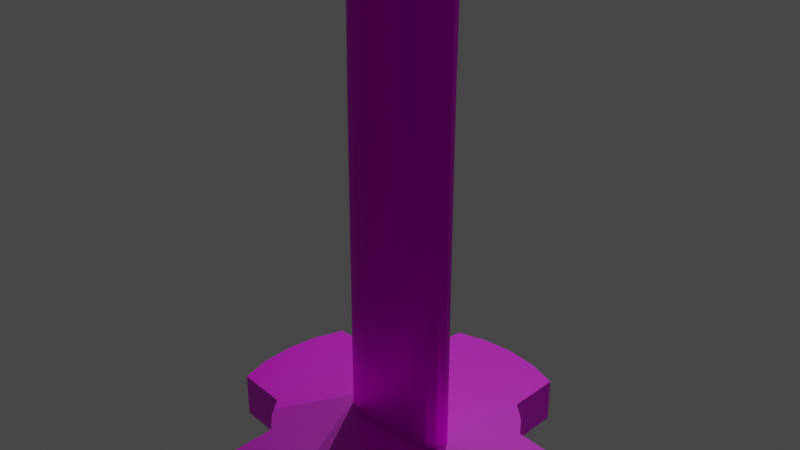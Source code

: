 # Source: katana.blend  (saved by Blender 2.92.15; exported with 4.5.12 LTS)
import bpy
from mathutils import Matrix  # noqa: F401  (used for matrix-valued properties, if any)

bpy.ops.wm.read_factory_settings(use_empty=True)
scene = bpy.context.scene
scene.name = 'Scene'

# ---- collections
col_collection = bpy.data.collections.new('Collection'); scene.collection.children.link(col_collection)

# ---- images (referenced by path relative to the original .blend; pixels are not part of the script)
import os
ASSET_DIR = os.environ.get("B2B_ASSET_DIR", "")  # directory of the original .blend (textures are referenced by path, not embedded)
HERE = os.path.dirname(os.path.abspath(__file__))  # packed textures are extracted next to this script under _unpacked/

def load_image(name, relpath, width, height, colorspace="sRGB"):
    """Load a texture the original file referenced (path relative to the .blend, or extracted next to this script)."""
    p = next((c for c in (os.path.join(HERE, relpath), os.path.join(ASSET_DIR, relpath)) if relpath and os.path.exists(c)), "")
    if p:
        img = bpy.data.images.load(p, check_existing=True)
        img.name = name
    else:  # same state as the original file: an image datablock whose file is absent (Cycles renders it pink)
        img = bpy.data.images.new(name, width, height)
        img.source = "FILE"
        img.filepath = "//" + (relpath or name)
    img.colorspace_settings.name = colorspace
    return img
img_bladetexturetest_png = load_image('bladeTextureTest.png', 'bladeTextureTest.png', 1024, 1024, 'sRGB')
img_katanaguard_tsuba__png = load_image('katanaGuard(tsuba).png', 'katanaGuard(tsuba).png', 1024, 1024, 'sRGB')
img_tsukatexturetest_png = load_image('tsukaTextureTest.png', 'tsukaTextureTest.png', 1024, 1024, 'sRGB')

# ---- materials (node trees are filled in below, after node groups)
mat_material_003 = bpy.data.materials.new('Material.003')
mat_material_003.use_transparent_shadow = False
mat_material_001 = bpy.data.materials.new('Material.001')
mat_material_001.use_transparent_shadow = False
mat_material_002 = bpy.data.materials.new('Material.002')
mat_material_002.use_transparent_shadow = False

# ---- material node trees
mat_material_003.use_nodes = True; mat_material_003.node_tree.nodes.clear()
_N = mat_material_003.node_tree.nodes; _L = mat_material_003.node_tree.links
n0 = _N.new('ShaderNodeBsdfPrincipled'); n0.name = 'Principled BSDF'; n0.location = (10, 300)
n0.distribution = 'GGX'
n0.subsurface_method = 'BURLEY'
n0.inputs[1].default_value = 1.0
n0.inputs[3].default_value = 1.45
n0.inputs[27].default_value = (0.0, 0.0, 0.0, 1.0)
n0.inputs[28].default_value = 1.0
n1 = _N.new('ShaderNodeOutputMaterial'); n1.name = 'Material Output'; n1.location = (300, 300)
n2 = _N.new('ShaderNodeTexImage'); n2.name = 'Image Texture'; n2.location = (-280, 280)
n2.image = img_bladetexturetest_png
_L.new(n0.outputs[0], n1.inputs[0])
_L.new(n2.outputs[0], n0.inputs[0])
n1.is_active_output = True
mat_material_001.use_nodes = True; mat_material_001.node_tree.nodes.clear()
_N = mat_material_001.node_tree.nodes; _L = mat_material_001.node_tree.links
n0 = _N.new('ShaderNodeBsdfPrincipled'); n0.name = 'Principled BSDF'; n0.location = (10, 300)
n0.distribution = 'GGX'
n0.subsurface_method = 'BURLEY'
n0.inputs[3].default_value = 1.45
n0.inputs[27].default_value = (0.0, 0.0, 0.0, 1.0)
n0.inputs[28].default_value = 1.0
n1 = _N.new('ShaderNodeOutputMaterial'); n1.name = 'Material Output'; n1.location = (300, 300)
n2 = _N.new('ShaderNodeTexImage'); n2.name = 'Image Texture'; n2.location = (-280, 280)
n2.image = img_katanaguard_tsuba__png
_L.new(n0.outputs[0], n1.inputs[0])
_L.new(n2.outputs[0], n0.inputs[0])
n1.is_active_output = True
mat_material_002.use_nodes = True; mat_material_002.node_tree.nodes.clear()
_N = mat_material_002.node_tree.nodes; _L = mat_material_002.node_tree.links
n0 = _N.new('ShaderNodeBsdfPrincipled'); n0.name = 'Principled BSDF'; n0.location = (10, 300)
n0.distribution = 'GGX'
n0.subsurface_method = 'BURLEY'
n0.inputs[3].default_value = 1.45
n0.inputs[27].default_value = (0.0, 0.0, 0.0, 1.0)
n0.inputs[28].default_value = 1.0
n1 = _N.new('ShaderNodeOutputMaterial'); n1.name = 'Material Output'; n1.location = (300, 300)
n2 = _N.new('ShaderNodeTexImage'); n2.name = 'Image Texture'; n2.location = (-280, 280)
n2.image = img_tsukatexturetest_png
_L.new(n0.outputs[0], n1.inputs[0])
_L.new(n2.outputs[0], n0.inputs[0])
n1.is_active_output = True

# ---- world
world_world = bpy.data.worlds.new('World'); scene.world = world_world
world_world.use_nodes = True; world_world.node_tree.nodes.clear()
_N = world_world.node_tree.nodes; _L = world_world.node_tree.links
n0 = _N.new('ShaderNodeOutputWorld'); n0.name = 'World Output'; n0.location = (300, 300)
n1 = _N.new('ShaderNodeBackground'); n1.name = 'Background'; n1.location = (10, 300)
n1.inputs[0].default_value = (0.05088, 0.05088, 0.05088, 1.0)
_L.new(n1.outputs[0], n0.inputs[0])
n0.is_active_output = True
world_world.color = (0.05088, 0.05088, 0.05088)
world_world.use_sun_shadow = False
world_world.sun_shadow_jitter_overblur = 0.0

# ---- cameras
cam_camera = bpy.data.cameras.new('Camera')
cam_camera.clip_end = 100.0
cam_camera.ortho_scale = 7.314

# ---- lights
light_light_001 = bpy.data.lights.new('Light.001', 'POINT')
light_light_001.transmission_factor = 0.0
light_light_001.energy = 1000.0
light_light_001.shadow_soft_size = 0.1
light_light_001.shadow_maximum_resolution = 0.006
light_light_001.use_absolute_resolution = True
light_light_002 = bpy.data.lights.new('Light.002', 'POINT')
light_light_002.transmission_factor = 0.0
light_light_002.energy = 1000.0
light_light_002.shadow_soft_size = 0.1
light_light_002.shadow_maximum_resolution = 0.006
light_light_002.use_absolute_resolution = True
light_light = bpy.data.lights.new('Light', 'POINT')
light_light.transmission_factor = 0.0
light_light.energy = 1000.0
light_light.shadow_soft_size = 0.1
light_light.shadow_maximum_resolution = 0.006
light_light.use_absolute_resolution = True

# ---- meshes
me_plane_001 = bpy.data.meshes.new('Plane.001')
me_plane_001.from_pydata([(-1.0, -0.0435, 4.181e-08), (1.0, -0.0435, 4.181e-08), (-1.0, 2.742, 7.615e-08), (1.0, 2.742, 7.615e-08), (-0.9729, -2.117, -4.884e-08), (1.023, -2.117, -4.884e-08), (-0.8473, -4.227, -1.411e-07), (1.141, -4.227, -1.411e-07), (-0.6195, -6.373, -2.348e-07), (1.358, -6.373, -2.348e-07), (-0.2869, -8.554, -3.302e-07), (1.68, -8.554, -3.302e-07), (0.1529, -10.77, -4.271e-07), (2.108, -10.77, -4.271e-07), (0.7012, -13.02, -5.256e-07), (2.645, -13.02, -5.256e-07), (1.359, -15.31, -6.257e-07), (3.295, -15.31, -6.257e-07), (2.125, -17.64, -7.273e-07), (4.08, -17.64, 0.2453), (5.0, -20.0, 0.2453), (-1.894, -0.0435, 4.181e-08), (-1.894, 2.742, 7.615e-08), (-1.867, -2.117, -4.884e-08), (-1.741, -4.227, -1.411e-07), (-1.514, -6.373, -2.348e-07), (-1.181, -8.554, -3.302e-07), (-0.7411, -10.77, -4.271e-07), (-0.1928, -13.02, -5.256e-07), (0.4649, -15.31, -6.257e-07), (1.232, -17.64, -7.273e-07), (-1.0, -0.0435, 0.4907), (1.0, -0.0435, 0.4907), (-1.0, 2.742, 0.4907), (1.0, 2.742, 0.4907), (-0.9729, -2.117, 0.4907), (1.023, -2.117, 0.4907), (-0.8473, -4.227, 0.4907), (1.141, -4.227, 0.4907), (-0.6195, -6.373, 0.4907), (1.358, -6.373, 0.4907), (-0.2869, -8.554, 0.4907), (1.68, -8.554, 0.4907), (0.1529, -10.77, 0.4907), (2.108, -10.77, 0.4907), (0.7012, -13.02, 0.4907), (2.645, -13.02, 0.4907), (1.359, -15.31, 0.4907), (3.295, -15.31, 0.4907), (2.125, -17.64, 0.4907), (-1.894, -0.0435, 0.4907), (-1.894, 2.742, 0.4907), (-1.867, -2.117, 0.4907), (-1.741, -4.227, 0.4907), (-1.514, -6.373, 0.4907), (-1.181, -8.554, 0.4907), (-0.7411, -10.77, 0.4907), (-0.1928, -13.02, 0.4907), (0.4649, -15.31, 0.4907), (1.232, -17.64, 0.4907)], [], [(0, 2, 3, 1), (1, 5, 4, 0), (5, 7, 6, 4), (7, 9, 8, 6), (9, 11, 10, 8), (11, 13, 12, 10), (13, 15, 14, 12), (15, 17, 16, 14), (17, 19, 18, 16), (19, 20, 18), (6, 24, 23, 4), (4, 23, 21, 0), (20, 30, 18), (18, 30, 29, 16), (16, 29, 28, 14), (14, 28, 27, 12), (0, 21, 22, 2), (12, 27, 26, 10), (10, 26, 25, 8), (8, 25, 24, 6), (31, 32, 34, 33), (32, 31, 35, 36), (36, 35, 37, 38), (38, 37, 39, 40), (40, 39, 41, 42), (42, 41, 43, 44), (44, 43, 45, 46), (46, 45, 47, 48), (48, 47, 49, 19), (19, 49, 20), (37, 35, 52, 53), (35, 31, 50, 52), (20, 49, 59), (49, 47, 58, 59), (47, 45, 57, 58), (45, 43, 56, 57), (31, 33, 51, 50), (43, 41, 55, 56), (41, 39, 54, 55), (39, 37, 53, 54), (21, 23, 52, 50), (2, 22, 51, 33), (3, 2, 33, 34), (13, 11, 42, 44), (23, 24, 53, 52), (22, 21, 50, 51), (9, 7, 38, 40), (19, 17, 48), (25, 26, 55, 54), (30, 20, 59), (5, 1, 32, 36), (15, 13, 44, 46), (26, 27, 56, 55), (27, 28, 57, 56), (11, 9, 40, 42), (28, 29, 58, 57), (24, 25, 54, 53), (7, 5, 36, 38), (17, 15, 46, 48), (29, 30, 59, 58), (1, 3, 34, 32)])
_k = {(2, 3): 1.0, (18, 19): 1.0, (17, 19): 1.0, (18, 20): 1.0, (29, 30): 1.0, (18, 30): 1.0, (2, 22): 1.0, (33, 34): 1.0, (20, 49): 1.0, (58, 59): 1.0, (49, 59): 1.0, (33, 51): 1.0, (20, 30): 1.0, (22, 51): 1.0, (2, 33): 1.0, (3, 34): 1.0, (17, 48): 1.0, (19, 20): 1.0, (30, 59): 1.0, (29, 58): 1.0, (19, 48): 1.0, (19, 49): 1.0, (20, 59): 1.0}
me_plane_001.attributes.new('crease_edge', 'FLOAT', 'EDGE').data.foreach_set('value', [_k.get((min(e.vertices), max(e.vertices)), 0.0) for e in me_plane_001.edges])
_uv = me_plane_001.uv_layers.new(name='UVMap')
_uv.uv.foreach_set('vector', [0.2441, 0.1228, 0.2645, 0.006565, 0.348, 0.02125, 0.3276, 0.1375, 0.3276, 0.1375, 0.3133, 0.2243, 0.23, 0.2096, 0.2441, 0.1228, 0.3133, 0.2243, 0.3027, 0.3132, 0.2197, 0.2986, 0.23, 0.2096, 0.3027, 0.3132, 0.296, 0.4044, 0.2135, 0.3898, 0.2197, 0.2986, 0.296, 0.4044, 0.2934, 0.4978, 0.2113, 0.4833, 0.2135, 0.3898, 0.2934, 0.4978, 0.295, 0.5935, 0.2134, 0.5791, 0.2113, 0.4833, 0.295, 0.5935, 0.3009, 0.6915, 0.2197, 0.6772, 0.2134, 0.5791, 0.3009, 0.6915, 0.3112, 0.7918, 0.2304, 0.7776, 0.2197, 0.6772, 0.3112, 0.7918, 0.327, 0.8947, 0.2453, 0.8803, 0.2304, 0.7776, 0.327, 0.8947, 0.348, 1.0, 0.2453, 0.8803, 0.2197, 0.2986, 0.1824, 0.292, 0.1927, 0.203, 0.23, 0.2096, 0.23, 0.2096, 0.1927, 0.203, 0.2068, 0.1163, 0.2441, 0.1228, 0.348, 1.0, 0.208, 0.8737, 0.2453, 0.8803, 0.2453, 0.8803, 0.208, 0.8737, 0.1931, 0.771, 0.2304, 0.7776, 0.2304, 0.7776, 0.1931, 0.771, 0.1824, 0.6706, 0.2197, 0.6772, 0.2197, 0.6772, 0.1824, 0.6706, 0.1761, 0.5726, 0.2134, 0.5791, 0.2441, 0.1228, 0.2068, 0.1163, 0.2272, 0.0, 0.2645, 0.006565, 0.2134, 0.5791, 0.1761, 0.5726, 0.174, 0.4768, 0.2113, 0.4833, 0.2113, 0.4833, 0.174, 0.4768, 0.1761, 0.3833, 0.2135, 0.3898, 0.2135, 0.3898, 0.1761, 0.3833, 0.1824, 0.292, 0.2197, 0.2986, 0.07007, 0.8772, 0.1535, 0.8625, 0.174, 0.9787, 0.09053, 0.9934, 0.1535, 0.8625, 0.07007, 0.8772, 0.05596, 0.7904, 0.1393, 0.7757, 0.1393, 0.7757, 0.05596, 0.7904, 0.04571, 0.7014, 0.1287, 0.6868, 0.1287, 0.6868, 0.04571, 0.7014, 0.03946, 0.6102, 0.122, 0.5956, 0.122, 0.5956, 0.03946, 0.6102, 0.03732, 0.5167, 0.1194, 0.5022, 0.1194, 0.5022, 0.03732, 0.5167, 0.03939, 0.4209, 0.121, 0.4065, 0.121, 0.4065, 0.03939, 0.4209, 0.04572, 0.3228, 0.1268, 0.3085, 0.1268, 0.3085, 0.04572, 0.3228, 0.05636, 0.2224, 0.1372, 0.2082, 0.1372, 0.2082, 0.05636, 0.2224, 0.07128, 0.1197, 0.153, 0.1053, 0.153, 0.1053, 0.07128, 0.1197, 0.174, 0.0, 0.04571, 0.7014, 0.05596, 0.7904, 0.01865, 0.797, 0.008394, 0.708, 0.05596, 0.7904, 0.07007, 0.8772, 0.03275, 0.8837, 0.01865, 0.797, 0.174, 0.0, 0.07128, 0.1197, 0.03396, 0.1263, 0.07128, 0.1197, 0.05636, 0.2224, 0.01904, 0.229, 0.03396, 0.1263, 0.05636, 0.2224, 0.04572, 0.3228, 0.008406, 0.3294, 0.01904, 0.229, 0.04572, 0.3228, 0.03939, 0.4209, 0.002069, 0.4274, 0.008406, 0.3294, 0.07007, 0.8772, 0.09053, 0.9934, 0.05321, 1.0, 0.03275, 0.8837, 0.03939, 0.4209, 0.03732, 0.5167, 0.0, 0.5232, 0.002069, 0.4274, 0.03732, 0.5167, 0.03946, 0.6102, 0.002139, 0.6167, 0.0, 0.5232, 0.03946, 0.6102, 0.04571, 0.7014, 0.008394, 0.708, 0.002139, 0.6167, 0.3688, 0.1167, 0.3688, 0.2038, 0.348, 0.2038, 0.348, 0.1167, 0.4104, 0.08477, 0.4104, 0.1227, 0.3896, 0.1227, 0.3896, 0.08477, 0.4104, 0.0, 0.4104, 0.08477, 0.3896, 0.08477, 0.3896, 0.0, 0.3688, 0.5734, 0.3688, 0.4778, 0.3896, 0.4778, 0.3896, 0.5734, 0.3688, 0.2038, 0.3688, 0.293, 0.348, 0.293, 0.348, 0.2038, 0.3688, 0.0, 0.3688, 0.1167, 0.348, 0.1167, 0.348, 0.0, 0.3688, 0.3843, 0.3688, 0.293, 0.3896, 0.293, 0.3896, 0.3843, 0.3792, 0.8736, 0.3688, 0.7713, 0.3896, 0.7713, 0.3688, 0.3843, 0.3688, 0.4779, 0.348, 0.4779, 0.348, 0.3843, 0.3688, 0.8739, 0.3584, 0.9969, 0.348, 0.8739, 0.3688, 0.2038, 0.3688, 0.1168, 0.3896, 0.1168, 0.3896, 0.2038, 0.3688, 0.6712, 0.3688, 0.5734, 0.3896, 0.5734, 0.3896, 0.6712, 0.3688, 0.4779, 0.3688, 0.5736, 0.348, 0.5736, 0.348, 0.4779, 0.3688, 0.5736, 0.3688, 0.6715, 0.348, 0.6715, 0.348, 0.5736, 0.3688, 0.4778, 0.3688, 0.3843, 0.3896, 0.3843, 0.3896, 0.4778, 0.3688, 0.6715, 0.3688, 0.7716, 0.348, 0.7716, 0.348, 0.6715, 0.3688, 0.293, 0.3688, 0.3843, 0.348, 0.3843, 0.348, 0.293, 0.3688, 0.293, 0.3688, 0.2038, 0.3896, 0.2038, 0.3896, 0.293, 0.3688, 0.7713, 0.3688, 0.6712, 0.3896, 0.6712, 0.3896, 0.7713, 0.3688, 0.7716, 0.3688, 0.8739, 0.348, 0.8739, 0.348, 0.7716, 0.3688, 0.1168, 0.3688, 0.0, 0.3896, 0.0, 0.3896, 0.1168])
me_plane_001.materials.append(mat_material_003)
me_plane_001.use_remesh_fix_poles = True
me_plane_001.use_remesh_preserve_attributes = False
me_plane_001.use_mirror_vertex_groups = False
me_plane_001.update()
me_circle = bpy.data.meshes.new('Circle')
me_circle.from_pydata([(0.0, 2.0, 0.0), (-0.3902, 1.962, 0.0), (-0.7654, 1.848, 0.0), (-0.799, 1.196, 0.0), (-1.017, 1.017, 0.0), (-1.196, 0.799, 0.0), (-1.848, 0.7654, 0.0), (-1.962, 0.3902, 0.0), (-2.0, 1.51e-07, 0.0), (-1.962, -0.3902, 0.0), (-1.848, -0.7654, 0.0), (-1.196, -0.799, 0.0), (-1.017, -1.017, 0.0), (-0.799, -1.196, 0.0), (-0.7654, -1.848, 0.0), (-0.3902, -1.962, 0.0), (6.517e-07, -2.0, 0.0), (0.3902, -1.962, 0.0), (0.7654, -1.848, 0.0), (0.799, -1.196, 0.0), (1.017, -1.017, 0.0), (1.196, -0.799, 0.0), (1.848, -0.7654, 0.0), (1.962, -0.3902, 0.0), (2.0, 1.931e-06, 0.0), (1.962, 0.3902, 0.0), (1.848, 0.7654, 0.0), (1.196, 0.799, 0.0), (1.017, 1.017, 0.0), (0.799, 1.196, 0.0), (0.7654, 1.848, 0.0), (0.3902, 1.962, 0.0), (0.0, 2.0, -0.5381), (-0.3902, 1.962, -0.5381), (-0.7654, 1.848, -0.5381), (-0.799, 1.196, -0.5381), (-1.017, 1.017, -0.5381), (-1.196, 0.799, -0.5381), (-1.848, 0.7654, -0.5381), (-1.962, 0.3902, -0.5381), (-2.0, 1.51e-07, -0.5381), (-1.962, -0.3902, -0.5381), (-1.848, -0.7654, -0.5381), (-1.196, -0.799, -0.5381), (-1.017, -1.017, -0.5381), (-0.799, -1.196, -0.5381), (-0.7654, -1.848, -0.5381), (-0.3902, -1.962, -0.5381), (6.517e-07, -2.0, -0.5381), (0.3902, -1.962, -0.5381), (0.7654, -1.848, -0.5381), (0.799, -1.196, -0.5381), (1.017, -1.017, -0.5381), (1.196, -0.799, -0.5381), (1.848, -0.7654, -0.5381), (1.962, -0.3902, -0.5381), (2.0, 1.931e-06, -0.5381), (1.962, 0.3902, -0.5381), (1.848, 0.7654, -0.5381), (1.196, 0.799, -0.5381), (1.017, 1.017, -0.5381), (0.799, 1.196, -0.5381), (0.7654, 1.848, -0.5381), (0.3902, 1.962, -0.5381)], [], [(3, 2, 34, 35), (30, 29, 61, 62), (17, 16, 48, 49), (4, 3, 35, 36), (31, 30, 62, 63), (18, 17, 49, 50), (5, 4, 36, 37), (0, 31, 63, 32), (19, 18, 50, 51), (6, 5, 37, 38), (20, 19, 51, 52), (7, 6, 38, 39), (21, 20, 52, 53), (8, 7, 39, 40), (22, 21, 53, 54), (9, 8, 40, 41), (23, 22, 54, 55), (10, 9, 41, 42), (24, 23, 55, 56), (11, 10, 42, 43), (25, 24, 56, 57), (12, 11, 43, 44), (26, 25, 57, 58), (13, 12, 44, 45), (27, 26, 58, 59), (14, 13, 45, 46), (1, 0, 32, 33), (28, 27, 59, 60), (15, 14, 46, 47), (2, 1, 33, 34), (29, 28, 60, 61), (16, 15, 47, 48), (33, 32, 63, 62, 61, 60, 59, 58, 57, 56, 55, 54, 53, 52, 51, 50, 49, 48, 47, 46, 45, 44, 43, 42, 41, 40, 39, 38, 37, 36, 35, 34), (1, 2, 3, 4, 5, 6, 7, 8, 9, 10, 11, 12, 13, 14, 15, 16, 17, 18, 19, 20, 21, 22, 23, 24, 25, 26, 27, 28, 29, 30, 31, 0)])
_uv = me_circle.uv_layers.new(name='UVMap')
_uv.uv.foreach_set('vector', [0.5824, 0.6742, 0.5824, 0.5878, 0.6552, 0.5878, 0.6552, 0.6742, 0.2184, 0.5421, 0.2184, 0.6164, 0.1456, 0.6164, 0.1456, 0.5421, 0.0728, 0.5508, 0.0728, 0.6036, 0.0, 0.6036, 0.0, 0.5508, 0.2912, 0.5381, 0.2912, 0.5, 0.364, 0.5, 0.364, 0.5381, 0.2184, 0.5, 0.2184, 0.5421, 0.1456, 0.5421, 0.1456, 0.5, 0.0728, 0.5, 0.0728, 0.5508, 0.0, 0.5508, 0.0, 0.5, 0.2912, 0.5749, 0.2912, 0.5381, 0.364, 0.5381, 0.364, 0.5749, 0.4368, 0.5398, 0.4368, 0.5, 0.5096, 0.5, 0.5096, 0.5398, 0.5058, 0.7088, 0.4368, 0.7088, 0.4368, 0.636, 0.5058, 0.636, 0.2912, 0.6492, 0.2912, 0.5749, 0.364, 0.5749, 0.364, 0.6492, 0.364, 0.5295, 0.364, 0.5, 0.4368, 0.5, 0.4368, 0.5295, 0.0728, 0.5477, 0.0728, 0.5, 0.1456, 0.5, 0.1456, 0.5477, 0.364, 0.5537, 0.364, 0.5295, 0.4368, 0.5295, 0.4368, 0.5537, 0.0728, 0.5989, 0.0728, 0.5477, 0.1456, 0.5477, 0.1456, 0.5989, 0.364, 0.6419, 0.364, 0.5537, 0.4368, 0.5537, 0.4368, 0.6419, 0.0728, 0.6519, 0.0728, 0.5989, 0.1456, 0.5989, 0.1456, 0.6519, 0.2184, 0.5323, 0.2184, 0.5, 0.2912, 0.5, 0.2912, 0.5323, 0.0728, 0.7045, 0.0728, 0.6519, 0.1456, 0.6519, 0.1456, 0.7045, 0.2184, 0.5721, 0.2184, 0.5323, 0.2912, 0.5323, 0.2912, 0.5721, 0.5096, 0.5882, 0.5096, 0.5, 0.5824, 0.5, 0.5824, 0.5882, 0.2184, 0.618, 0.2184, 0.5721, 0.2912, 0.5721, 0.2912, 0.618, 0.6882, 0.5728, 0.6552, 0.5728, 0.6552, 0.5, 0.6882, 0.5, 0.2184, 0.6682, 0.2184, 0.618, 0.2912, 0.618, 0.2912, 0.6682, 0.6847, 0.6456, 0.6552, 0.6456, 0.6552, 0.5728, 0.6847, 0.5728, 0.5786, 0.661, 0.5096, 0.661, 0.5096, 0.5882, 0.5786, 0.5882, 0.5824, 0.5878, 0.5824, 0.5, 0.6552, 0.5, 0.6552, 0.5878, 0.4368, 0.5858, 0.4368, 0.5398, 0.5096, 0.5398, 0.5096, 0.5858, 0.2184, 0.6533, 0.2184, 0.6913, 0.1456, 0.6913, 0.1456, 0.6533, 0.0728, 0.6563, 0.0728, 0.7071, 0.0, 0.7071, 0.0, 0.6563, 0.4368, 0.636, 0.4368, 0.5858, 0.5096, 0.5858, 0.5096, 0.636, 0.2184, 0.6164, 0.2184, 0.6533, 0.1456, 0.6533, 0.1456, 0.6164, 0.0728, 0.6036, 0.0728, 0.6563, 0.0, 0.6563, 0.0, 0.6036, 0.525, 0.09966, 0.5587, 0.05866, 0.5997, 0.02501, 0.6464, 2.384e-07, 0.712, 0.05915, 0.75, 0.05542, 0.788, 0.05915, 0.8536, 0.0, 0.9003, 0.02501, 0.9413, 0.05866, 0.975, 0.09966, 1.0, 0.1464, 0.9408, 0.212, 0.9446, 0.25, 0.9408, 0.288, 1.0, 0.3536, 0.975, 0.4003, 0.9413, 0.4413, 0.9003, 0.475, 0.8536, 0.5, 0.788, 0.4408, 0.75, 0.4446, 0.712, 0.4408, 0.6464, 0.5, 0.5997, 0.475, 0.5587, 0.4413, 0.525, 0.4003, 0.5, 0.3536, 0.5592, 0.288, 0.5554, 0.25, 0.5592, 0.212, 0.5, 0.1464, 0.02501, 0.4003, 1.192e-07, 0.3536, 0.05915, 0.288, 0.05542, 0.25, 0.05915, 0.212, 0.0, 0.1464, 0.02501, 0.09966, 0.05866, 0.05866, 0.09966, 0.02501, 0.1464, 1.192e-07, 0.212, 0.05915, 0.25, 0.05542, 0.288, 0.05915, 0.3536, 0.0, 0.4003, 0.02501, 0.4413, 0.05866, 0.475, 0.09966, 0.5, 0.1464, 0.4408, 0.212, 0.4446, 0.25, 0.4408, 0.288, 0.5, 0.3536, 0.475, 0.4003, 0.4413, 0.4413, 0.4003, 0.475, 0.3536, 0.5, 0.288, 0.4408, 0.25, 0.4446, 0.212, 0.4408, 0.1464, 0.5, 0.09966, 0.475, 0.05866, 0.4413])
me_circle.materials.append(mat_material_001)
me_circle.use_remesh_fix_poles = True
me_circle.use_remesh_preserve_attributes = False
me_circle.use_mirror_vertex_groups = False
me_circle.update()
me_circle_001 = bpy.data.meshes.new('Circle.001')
me_circle_001.from_pydata([(0.0, 1.0, 0.0), (-0.1951, 0.9808, 0.0), (-0.3827, 0.9239, 0.0), (-0.5556, 0.8315, 0.0), (-0.7071, 0.7071, 0.0), (-0.8315, 0.5556, 0.0), (-0.9239, 0.3827, 0.0), (-0.9808, 0.1951, 0.0), (-1.0, 7.55e-08, 0.0), (-0.9808, -0.1951, 0.0), (-0.9239, -0.3827, 0.0), (-0.8315, -0.5556, 0.0), (-0.7071, -0.7071, 0.0), (-0.5556, -0.8315, 0.0), (-0.3827, -0.9239, 0.0), (-0.1951, -0.9808, 0.0), (3.258e-07, -1.0, 0.0), (0.1951, -0.9808, 0.0), (0.3827, -0.9239, 0.0), (0.5556, -0.8315, 0.0), (0.7071, -0.7071, 0.0), (0.8315, -0.5556, 0.0), (0.9239, -0.3827, 0.0), (0.9808, -0.1951, 0.0), (1.0, 9.656e-07, 0.0), (0.9808, 0.1951, 0.0), (0.9239, 0.3827, 0.0), (0.8315, 0.5556, 0.0), (0.7071, 0.7071, 0.0), (0.5556, 0.8315, 0.0), (0.3827, 0.9239, 0.0), (0.1951, 0.9808, 0.0), (0.0, 1.0, -6.0), (-0.1951, 0.9808, -6.0), (-0.3827, 0.9239, -6.0), (-0.5556, 0.8315, -6.0), (-0.7071, 0.7071, -6.0), (-0.8315, 0.5556, -6.0), (-0.9239, 0.3827, -6.0), (-0.9808, 0.1951, -6.0), (-1.0, 7.55e-08, -6.0), (-0.9808, -0.1951, -6.0), (-0.9239, -0.3827, -6.0), (-0.8315, -0.5556, -6.0), (-0.7071, -0.7071, -6.0), (-0.5556, -0.8315, -6.0), (-0.3827, -0.9239, -6.0), (-0.1951, -0.9808, -6.0), (3.258e-07, -1.0, -6.0), (0.1951, -0.9808, -6.0), (0.3827, -0.9239, -6.0), (0.5556, -0.8315, -6.0), (0.7071, -0.7071, -6.0), (0.8315, -0.5556, -6.0), (0.9239, -0.3827, -6.0), (0.9808, -0.1951, -6.0), (1.0, 9.656e-07, -6.0), (0.9808, 0.1951, -6.0), (0.9239, 0.3827, -6.0), (0.8315, 0.5556, -6.0), (0.7071, 0.7071, -6.0), (0.5556, 0.8315, -6.0), (0.3827, 0.9239, -6.0), (0.1951, 0.9808, -6.0), (-5.612e-08, 0.5293, -6.208), (-0.1033, 0.5191, -6.208), (-0.2025, 0.489, -6.208), (-0.294, 0.4401, -6.208), (-0.3742, 0.3742, -6.208), (-0.4401, 0.294, -6.208), (-0.489, 0.2025, -6.208), (-0.5191, 0.1033, -6.208), (-0.5293, 1.522e-07, -6.208), (-0.5191, -0.1033, -6.208), (-0.489, -0.2025, -6.208), (-0.4401, -0.294, -6.208), (-0.3742, -0.3742, -6.208), (-0.294, -0.4401, -6.208), (-0.2025, -0.489, -6.208), (-0.1033, -0.5191, -6.208), (1.163e-07, -0.5293, -6.208), (0.1033, -0.5191, -6.208), (0.2025, -0.489, -6.208), (0.294, -0.4401, -6.208), (0.3743, -0.3742, -6.208), (0.4401, -0.294, -6.208), (0.489, -0.2025, -6.208), (0.5191, -0.1033, -6.208), (0.5293, 6.233e-07, -6.208), (0.5191, 0.1033, -6.208), (0.489, 0.2025, -6.208), (0.4401, 0.294, -6.208), (0.3742, 0.3743, -6.208), (0.294, 0.4401, -6.208), (0.2025, 0.489, -6.208), (0.1033, 0.5191, -6.208)], [], [(5, 4, 36, 37), (0, 31, 63, 32), (19, 18, 50, 51), (6, 5, 37, 38), (20, 19, 51, 52), (7, 6, 38, 39), (21, 20, 52, 53), (8, 7, 39, 40), (22, 21, 53, 54), (9, 8, 40, 41), (23, 22, 54, 55), (10, 9, 41, 42), (24, 23, 55, 56), (11, 10, 42, 43), (25, 24, 56, 57), (12, 11, 43, 44), (26, 25, 57, 58), (13, 12, 44, 45), (27, 26, 58, 59), (14, 13, 45, 46), (1, 0, 32, 33), (28, 27, 59, 60), (15, 14, 46, 47), (2, 1, 33, 34), (29, 28, 60, 61), (16, 15, 47, 48), (3, 2, 34, 35), (30, 29, 61, 62), (17, 16, 48, 49), (4, 3, 35, 36), (31, 30, 62, 63), (18, 17, 49, 50), (45, 44, 76, 77), (59, 58, 90, 91), (46, 45, 77, 78), (33, 32, 64, 65), (60, 59, 91, 92), (47, 46, 78, 79), (34, 33, 65, 66), (61, 60, 92, 93), (48, 47, 79, 80), (35, 34, 66, 67), (62, 61, 93, 94), (49, 48, 80, 81), (36, 35, 67, 68), (63, 62, 94, 95), (50, 49, 81, 82), (37, 36, 68, 69), (32, 63, 95, 64), (51, 50, 82, 83), (38, 37, 69, 70), (52, 51, 83, 84), (39, 38, 70, 71), (53, 52, 84, 85), (40, 39, 71, 72), (54, 53, 85, 86), (41, 40, 72, 73), (55, 54, 86, 87), (42, 41, 73, 74), (56, 55, 87, 88), (43, 42, 74, 75), (57, 56, 88, 89), (44, 43, 75, 76), (58, 57, 89, 90), (65, 64, 95, 94, 93, 92, 91, 90, 89, 88, 87, 86, 85, 84, 83, 82, 81, 80, 79, 78, 77, 76, 75, 74, 73, 72, 71, 70, 69, 68, 67, 66)])
_uv = me_circle_001.uv_layers.new(name='UVMap')
_uv.uv.foreach_set('vector', [0.4701, 0.7951, 0.4441, 0.7951, 0.4441, 0.0, 0.4701, 0.0, 0.7244, 0.7951, 0.7004, 0.7951, 0.7004, 0.0, 0.7244, 0.0, 0.2265, 0.7951, 0.2049, 0.7951, 0.2049, 0.0, 0.2265, 0.0, 0.4956, 0.7951, 0.4701, 0.7951, 0.4701, 0.0, 0.4956, 0.0, 0.2505, 0.7951, 0.2265, 0.7951, 0.2265, 0.0, 0.2505, 0.0, 0.5196, 0.7951, 0.4956, 0.7951, 0.4956, 0.0, 0.5196, 0.0, 0.276, 0.7951, 0.2505, 0.7951, 0.2505, 0.0, 0.276, 0.0, 0.5412, 0.7951, 0.5196, 0.7951, 0.5196, 0.0, 0.5412, 0.0, 0.3019, 0.7951, 0.276, 0.7951, 0.276, 0.0, 0.3019, 0.0, 0.5595, 0.7951, 0.5412, 0.7951, 0.5412, 0.0, 0.5595, 0.0, 0.3274, 0.7951, 0.3019, 0.7951, 0.3019, 0.0, 0.3274, 0.0, 0.01837, 0.7951, 0.0, 0.7951, 5.96e-08, 0.0, 0.01837, 0.0, 0.3514, 0.7951, 0.3274, 0.7951, 0.3274, 0.0, 0.3514, 0.0, 0.03997, 0.7951, 0.01837, 0.7951, 0.01837, 0.0, 0.03997, 0.0, 0.373, 0.7951, 0.3514, 0.7951, 0.3514, 0.0, 0.373, 0.0, 0.06397, 0.7951, 0.03997, 0.7951, 0.03997, 0.0, 0.06397, 0.0, 0.5779, 0.7951, 0.5595, 0.7951, 0.5595, 0.0, 0.5779, 0.0, 0.08945, 0.7951, 0.06397, 0.7951, 0.06397, 0.0, 0.08945, 0.0, 0.5995, 0.7951, 0.5779, 0.7951, 0.5779, 0.0, 0.5995, 0.0, 0.1154, 0.7951, 0.08945, 0.7951, 0.08945, 0.0, 0.1154, 0.0, 0.746, 0.7951, 0.7244, 0.7951, 0.7244, 0.0, 0.746, 0.0, 0.6235, 0.7951, 0.5995, 0.7951, 0.5995, 0.0, 0.6235, 0.0, 0.1409, 0.7951, 0.1154, 0.7951, 0.1154, 0.0, 0.1409, 0.0, 0.3946, 0.7951, 0.373, 0.7951, 0.373, 0.0, 0.3946, 0.0, 0.649, 0.7951, 0.6235, 0.7951, 0.6235, 0.0, 0.649, 0.0, 0.1649, 0.7951, 0.1409, 0.7951, 0.1409, 0.0, 0.1649, 0.0, 0.4186, 0.7951, 0.3946, 0.7951, 0.3946, 0.0, 0.4186, 0.0, 0.675, 0.7951, 0.649, 0.7951, 0.649, 0.0, 0.675, 0.0, 0.1865, 0.7951, 0.1649, 0.7951, 0.1649, 0.0, 0.1865, 0.0, 0.4441, 0.7951, 0.4186, 0.7951, 0.4186, 0.0, 0.4441, 0.0, 0.7004, 0.7951, 0.675, 0.7951, 0.675, 0.0, 0.7004, 0.0, 0.2049, 0.7951, 0.1865, 0.7951, 0.1865, 0.0, 0.2049, 0.0, 0.8855, 0.0, 0.9101, 0.005068, 0.8852, 0.06476, 0.8722, 0.06208, 0.8129, 0.2488, 0.7921, 0.2343, 0.8227, 0.1861, 0.8337, 0.1937, 0.8605, 0.0, 0.8855, 0.0, 0.8722, 0.06208, 0.8589, 0.06208, 0.954, 0.2343, 0.9332, 0.2488, 0.8974, 0.1937, 0.9084, 0.1861, 0.836, 0.2587, 0.8129, 0.2488, 0.8337, 0.1937, 0.846, 0.199, 0.836, 0.005068, 0.8605, 0.0, 0.8589, 0.06208, 0.846, 0.06476, 0.9717, 0.216, 0.954, 0.2343, 0.9084, 0.1861, 0.9178, 0.1764, 0.8605, 0.2638, 0.836, 0.2587, 0.846, 0.199, 0.8589, 0.2017, 0.8129, 0.01501, 0.836, 0.005068, 0.846, 0.06476, 0.8337, 0.07003, 0.9855, 0.1944, 0.9717, 0.216, 0.9178, 0.1764, 0.9251, 0.1649, 0.8855, 0.2638, 0.8605, 0.2638, 0.8589, 0.2017, 0.8722, 0.2017, 0.7921, 0.02944, 0.8129, 0.01501, 0.8337, 0.07003, 0.8227, 0.07766, 0.9951, 0.1704, 0.9855, 0.1944, 0.9251, 0.1649, 0.9302, 0.1522, 0.9101, 0.2587, 0.8855, 0.2638, 0.8722, 0.2017, 0.8852, 0.199, 0.7744, 0.04781, 0.7921, 0.02944, 0.8227, 0.07766, 0.8134, 0.08739, 1.0, 0.1449, 0.9951, 0.1704, 0.9302, 0.1522, 0.9328, 0.1388, 0.9332, 0.2488, 0.9101, 0.2587, 0.8852, 0.199, 0.8974, 0.1937, 0.7605, 0.06941, 0.7744, 0.04781, 0.8134, 0.08739, 0.806, 0.09882, 1.0, 0.1189, 1.0, 0.1449, 0.9328, 0.1388, 0.9328, 0.125, 0.7509, 0.09341, 0.7605, 0.06941, 0.806, 0.09882, 0.8009, 0.1115, 0.9951, 0.09341, 1.0, 0.1189, 0.9328, 0.125, 0.9302, 0.1115, 0.746, 0.1189, 0.7509, 0.09341, 0.8009, 0.1115, 0.7984, 0.125, 0.9855, 0.06941, 0.9951, 0.09341, 0.9302, 0.1115, 0.9251, 0.09882, 0.746, 0.1449, 0.746, 0.1189, 0.7984, 0.125, 0.7984, 0.1388, 0.9717, 0.04781, 0.9855, 0.06941, 0.9251, 0.09882, 0.9178, 0.08739, 0.7509, 0.1704, 0.746, 0.1449, 0.7984, 0.1388, 0.8009, 0.1522, 0.954, 0.02944, 0.9717, 0.04781, 0.9178, 0.08739, 0.9084, 0.07766, 0.7605, 0.1944, 0.7509, 0.1704, 0.8009, 0.1522, 0.806, 0.1649, 0.9332, 0.01501, 0.954, 0.02944, 0.9084, 0.07766, 0.8974, 0.07003, 0.7744, 0.216, 0.7605, 0.1944, 0.806, 0.1649, 0.8134, 0.1764, 0.9101, 0.005068, 0.9332, 0.01501, 0.8974, 0.07003, 0.8852, 0.06476, 0.7921, 0.2343, 0.7744, 0.216, 0.8134, 0.1764, 0.8227, 0.1861, 0.9084, 0.1861, 0.8974, 0.1937, 0.8852, 0.199, 0.8722, 0.2017, 0.8589, 0.2017, 0.846, 0.199, 0.8337, 0.1937, 0.8227, 0.1861, 0.8134, 0.1764, 0.806, 0.1649, 0.8009, 0.1522, 0.7984, 0.1388, 0.7984, 0.125, 0.8009, 0.1115, 0.806, 0.09882, 0.8134, 0.08739, 0.8227, 0.07766, 0.8337, 0.07003, 0.846, 0.06476, 0.8589, 0.06208, 0.8722, 0.06208, 0.8852, 0.06476, 0.8974, 0.07003, 0.9084, 0.07766, 0.9178, 0.08739, 0.9251, 0.09882, 0.9302, 0.1115, 0.9328, 0.125, 0.9328, 0.1388, 0.9302, 0.1522, 0.9251, 0.1649, 0.9178, 0.1764])
me_circle_001.materials.append(mat_material_002)
me_circle_001.use_remesh_fix_poles = True
me_circle_001.use_remesh_preserve_attributes = False
me_circle_001.use_mirror_vertex_groups = False
me_circle_001.update()

# ---- objects
ob_light_001 = bpy.data.objects.new('Light.001', light_light_001)
ob_light_002 = bpy.data.objects.new('Light.002', light_light_002)
ob_light = bpy.data.objects.new('Light', light_light)
ob_camera = bpy.data.objects.new('Camera', cam_camera)
ob_katanablade = bpy.data.objects.new('katanaBlade', me_plane_001)
ob_katanaguard_tsuba = bpy.data.objects.new('katanaGuard(tsuba)', me_circle)
ob_katanahilt_tsuka = bpy.data.objects.new('katanaHilt(tsuka)', me_circle_001)

# ---- transforms, parenting, visibility, modifiers, constraints
ob_light_001.location = (-3.098, 9.343, 66.05)
ob_light_001.rotation_euler = (0.6503, 0.05522, 1.866)
ob_light_001.lock_rotations_4d = False
ob_light_001.empty_display_type = 'ARROWS'
ob_light_001.color = (0.0, 0.0, 0.0, 0.0)
ob_light_001.lineart.crease_threshold = 0.0
ob_light_002.location = (-4.349, 9.343, 60.05)
ob_light_002.rotation_euler = (0.6503, 0.05522, 1.866)
ob_light_002.lock_rotations_4d = False
ob_light_002.empty_display_type = 'ARROWS'
ob_light_002.color = (0.0, 0.0, 0.0, 0.0)
ob_light_002.lineart.crease_threshold = 0.0
ob_light.location = (4.267, 9.343, 60.05)
ob_light.rotation_euler = (0.6503, 0.05522, 1.866)
ob_light.lock_rotations_4d = False
ob_light.empty_display_type = 'ARROWS'
ob_light.color = (0.0, 0.0, 0.0, 0.0)
ob_light.lineart.crease_threshold = 0.0
ob_camera.location = (8.872, -5.657, 55.86)
ob_camera.rotation_euler = (1.109, 0.0, 0.8149)
ob_camera.lock_rotations_4d = False
ob_camera.empty_display_type = 'ARROWS'
ob_camera.color = (0.0, 0.0, 0.0, 0.0)
ob_camera.display_type = 'WIRE'
ob_camera.lineart.crease_threshold = 0.0
ob_katanablade.location = (1.513, 1.269, 50.91)
ob_katanablade.rotation_euler = (-1.571, -0.0, 0.0)
ob_katanablade.scale = (0.5, 1.0, 1.0)
ob_katanablade.lineart.crease_threshold = 0.0
_m = ob_katanablade.modifiers.new('Subdivision', 'SUBSURF')
_m.uv_smooth = 'PRESERVE_CORNERS'
ob_katanaguard_tsuba.location = (1.198, 1.514, 48.16)
ob_katanaguard_tsuba.lineart.crease_threshold = 0.0
ob_katanahilt_tsuka.location = (1.198, 1.514, 47.59)
ob_katanahilt_tsuka.scale = (1.0, 0.5, 1.0)
ob_katanahilt_tsuka.lineart.crease_threshold = 0.0

# ---- collection membership
scene.collection.objects.link(ob_light_001)
scene.collection.objects.link(ob_light_002)
col_collection.objects.link(ob_light)
col_collection.objects.link(ob_camera)
col_collection.objects.link(ob_katanablade)
col_collection.objects.link(ob_katanaguard_tsuba)
col_collection.objects.link(ob_katanahilt_tsuka)

# ---- scene / render settings (as saved in the file)
scene.camera = ob_camera
scene.frame_start = 1; scene.frame_end = 250; scene.frame_set(1)
scene.render.engine = 'BLENDER_EEVEE_NEXT'
scene.cycles.use_denoising = False
scene.cycles.samples = 128
scene.cycles.sampling_pattern = 'TABULATED_SOBOL'
scene.cycles.use_adaptive_sampling = False
scene.cycles.use_light_tree = False
scene.view_settings.view_transform = 'Filmic'
bpy.context.view_layer.update()
